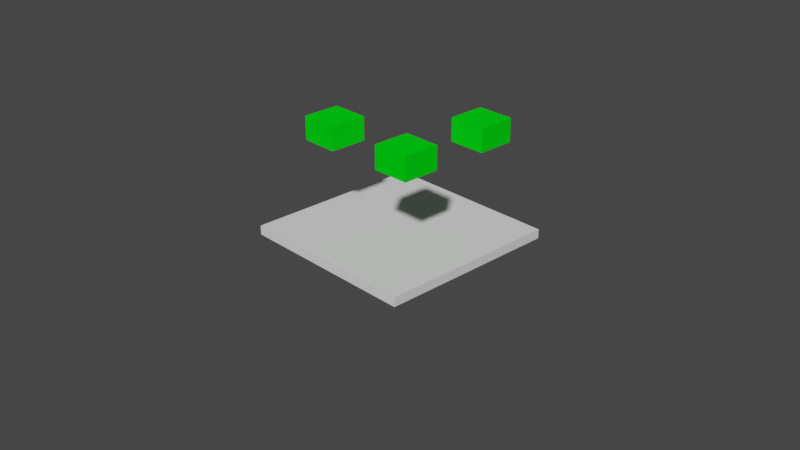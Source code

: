 # Source: test.blend  (saved by Blender 3.3.6; exported with 4.5.12 LTS)
import bpy
from mathutils import Matrix  # noqa: F401  (used for matrix-valued properties, if any)

bpy.ops.wm.read_factory_settings(use_empty=True)
scene = bpy.context.scene
scene.name = 'Scene'

# ---- collections
col_collection = bpy.data.collections.new('Collection'); scene.collection.children.link(col_collection)

# ---- materials (node trees are filled in below, after node groups)
mat_material = bpy.data.materials.new('Material')
mat_material.alpha_threshold = 0.0
mat_material.use_transparent_shadow = False
mat_material.diffuse_color = (0.0, 0.8, 0.006088, 1.0)
mat_material.roughness = 0.5
mat_material.line_color = (0.0, 0.0, 0.0, 1.0)
mat_material_001 = bpy.data.materials.new('Material.001')
mat_material_001.alpha_threshold = 0.0
mat_material_001.use_transparent_shadow = False
mat_material_001.diffuse_color = (0.0, 0.8, 0.006088, 1.0)
mat_material_001.roughness = 0.5
mat_material_001.line_color = (0.0, 0.0, 0.0, 1.0)
mat_material_002 = bpy.data.materials.new('Material.002')
mat_material_002.alpha_threshold = 0.0
mat_material_002.use_transparent_shadow = False
mat_material_002.diffuse_color = (0.0, 0.8, 0.006088, 1.0)
mat_material_002.roughness = 0.5
mat_material_002.line_color = (0.0, 0.0, 0.0, 1.0)

# ---- material node trees

# ---- world
world_world = bpy.data.worlds.new('World'); scene.world = world_world
world_world.use_nodes = True; world_world.node_tree.nodes.clear()
_N = world_world.node_tree.nodes; _L = world_world.node_tree.links
n0 = _N.new('ShaderNodeOutputWorld'); n0.name = 'World Output'; n0.location = (300, 300)
n1 = _N.new('ShaderNodeBackground'); n1.name = 'Background'; n1.location = (10, 300)
n1.inputs[0].default_value = (0.05088, 0.05088, 0.05088, 1.0)
_L.new(n1.outputs[0], n0.inputs[0])
n0.is_active_output = True
world_world.color = (0.05088, 0.05088, 0.05088)
world_world.use_sun_shadow = False
world_world.sun_shadow_jitter_overblur = 0.0

# ---- cameras
cam_camera = bpy.data.cameras.new('Camera')
cam_camera.clip_end = 100.0
cam_camera.ortho_scale = 7.314

# ---- meshes
me_cube = bpy.data.meshes.new('Cube')
me_cube.from_pydata([(-0.9715, -1.423, 1.0), (-0.9715, -1.423, -1.0), (-0.9715, -3.423, 1.0), (-0.9715, -3.423, -1.0), (-2.972, -1.423, 1.0), (-2.972, -1.423, -1.0), (-2.972, -3.423, 1.0), (-2.972, -3.423, -1.0)], [], [(0, 4, 6, 2), (3, 2, 6, 7), (7, 6, 4, 5), (5, 1, 3, 7), (1, 0, 2, 3), (5, 4, 0, 1)])
_uv = me_cube.uv_layers.new(name='UVMap')
_uv.uv.foreach_set('vector', [0.625, 0.5, 0.875, 0.5, 0.875, 0.75, 0.625, 0.75, 0.375, 0.75, 0.625, 0.75, 0.625, 1.0, 0.375, 1.0, 0.375, 0.0, 0.625, 0.0, 0.625, 0.25, 0.375, 0.25, 0.125, 0.5, 0.375, 0.5, 0.375, 0.75, 0.125, 0.75, 0.375, 0.5, 0.625, 0.5, 0.625, 0.75, 0.375, 0.75, 0.375, 0.25, 0.625, 0.25, 0.625, 0.5, 0.375, 0.5])
me_cube.materials.append(mat_material)
me_cube.use_mirror_vertex_groups = False
me_cube.update()
me_cube_001 = bpy.data.meshes.new('Cube.001')
me_cube_001.from_pydata([(-3.0, -4.016, -0.1907), (-3.0, -4.016, 0.1907), (-3.0, 4.016, -0.1907), (-3.0, 4.016, 0.1907), (3.0, -4.016, -0.1907), (3.0, -4.016, 0.1907), (3.0, 4.016, -0.1907), (3.0, 4.016, 0.1907)], [], [(0, 1, 3, 2), (2, 3, 7, 6), (6, 7, 5, 4), (4, 5, 1, 0), (2, 6, 4, 0), (7, 3, 1, 5)])
_uv = me_cube_001.uv_layers.new(name='UVMap')
_uv.uv.foreach_set('vector', [0.375, 0.0, 0.625, 0.0, 0.625, 0.25, 0.375, 0.25, 0.375, 0.25, 0.625, 0.25, 0.625, 0.5, 0.375, 0.5, 0.375, 0.5, 0.625, 0.5, 0.625, 0.75, 0.375, 0.75, 0.375, 0.75, 0.625, 0.75, 0.625, 1.0, 0.375, 1.0, 0.125, 0.5, 0.375, 0.5, 0.375, 0.75, 0.125, 0.75, 0.625, 0.5, 0.875, 0.5, 0.875, 0.75, 0.625, 0.75])
me_cube_001.update()
me_cube_002 = bpy.data.meshes.new('Cube.002')
me_cube_002.from_pydata([(-0.9715, -1.423, 1.0), (-0.9715, -1.423, -1.0), (-0.9715, -3.423, 1.0), (-0.9715, -3.423, -1.0), (-2.972, -1.423, 1.0), (-2.972, -1.423, -1.0), (-2.972, -3.423, 1.0), (-2.972, -3.423, -1.0)], [], [(0, 4, 6, 2), (3, 2, 6, 7), (7, 6, 4, 5), (5, 1, 3, 7), (1, 0, 2, 3), (5, 4, 0, 1)])
_uv = me_cube_002.uv_layers.new(name='UVMap')
_uv.uv.foreach_set('vector', [0.625, 0.5, 0.875, 0.5, 0.875, 0.75, 0.625, 0.75, 0.375, 0.75, 0.625, 0.75, 0.625, 1.0, 0.375, 1.0, 0.375, 0.0, 0.625, 0.0, 0.625, 0.25, 0.375, 0.25, 0.125, 0.5, 0.375, 0.5, 0.375, 0.75, 0.125, 0.75, 0.375, 0.5, 0.625, 0.5, 0.625, 0.75, 0.375, 0.75, 0.375, 0.25, 0.625, 0.25, 0.625, 0.5, 0.375, 0.5])
me_cube_002.materials.append(mat_material_001)
me_cube_002.use_mirror_vertex_groups = False
me_cube_002.update()
me_cube_003 = bpy.data.meshes.new('Cube.003')
me_cube_003.from_pydata([(-0.9715, -1.423, 1.0), (-0.9715, -1.423, -1.0), (-0.9715, -3.423, 1.0), (-0.9715, -3.423, -1.0), (-2.972, -1.423, 1.0), (-2.972, -1.423, -1.0), (-2.972, -3.423, 1.0), (-2.972, -3.423, -1.0)], [], [(0, 4, 6, 2), (3, 2, 6, 7), (7, 6, 4, 5), (5, 1, 3, 7), (1, 0, 2, 3), (5, 4, 0, 1)])
_uv = me_cube_003.uv_layers.new(name='UVMap')
_uv.uv.foreach_set('vector', [0.625, 0.5, 0.875, 0.5, 0.875, 0.75, 0.625, 0.75, 0.375, 0.75, 0.625, 0.75, 0.625, 1.0, 0.375, 1.0, 0.375, 0.0, 0.625, 0.0, 0.625, 0.25, 0.375, 0.25, 0.125, 0.5, 0.375, 0.5, 0.375, 0.75, 0.125, 0.75, 0.375, 0.5, 0.625, 0.5, 0.625, 0.75, 0.375, 0.75, 0.375, 0.25, 0.625, 0.25, 0.625, 0.5, 0.375, 0.5])
me_cube_003.materials.append(mat_material_002)
me_cube_003.use_mirror_vertex_groups = False
me_cube_003.update()

# ---- objects
ob_pioneer_001 = bpy.data.objects.new('Pioneer.001', me_cube)
ob_camera = bpy.data.objects.new('Camera', cam_camera)
ob_cube = bpy.data.objects.new('Cube', me_cube_001)
ob_pioneer_002 = bpy.data.objects.new('Pioneer.002', me_cube_002)
ob_pioneer_003 = bpy.data.objects.new('Pioneer.003', me_cube_003)

# ---- transforms, parenting, visibility, modifiers, constraints
ob_pioneer_001.location = (0.0, 0.0, 1.0)
ob_pioneer_001.scale = (0.2, 0.2, 0.125)
ob_pioneer_001.lock_rotations_4d = False
ob_pioneer_001.empty_display_type = 'ARROWS'
ob_pioneer_001.lineart.crease_threshold = 0.0
ob_camera.location = (7.359, -6.926, 4.958)
ob_camera.rotation_euler = (1.109, 0.0, 0.8149)
ob_camera.lock_rotations_4d = False
ob_camera.empty_display_type = 'ARROWS'
ob_camera.color = (0.0, 0.0, 0.0, 0.0)
ob_camera.display_type = 'WIRE'
ob_camera.lineart.crease_threshold = 0.0
ob_cube.location = (0.0, 0.0, -0.15)
ob_cube.rotation_euler = (-3.142, -0.0, 0.0)
ob_cube.scale = (0.3333, 0.249, 0.2621)
ob_pioneer_002.location = (1.0, 0.0, 1.0)
ob_pioneer_002.scale = (0.2, 0.2, 0.125)
ob_pioneer_002.lock_rotations_4d = False
ob_pioneer_002.empty_display_type = 'ARROWS'
ob_pioneer_002.lineart.crease_threshold = 0.0
ob_pioneer_003.location = (1.0, 1.0, 1.0)
ob_pioneer_003.scale = (0.2, 0.2, 0.125)
ob_pioneer_003.lock_rotations_4d = False
ob_pioneer_003.empty_display_type = 'ARROWS'
ob_pioneer_003.lineart.crease_threshold = 0.0

# ---- collection membership
col_collection.objects.link(ob_pioneer_001)
col_collection.objects.link(ob_camera)
col_collection.objects.link(ob_cube)
col_collection.objects.link(ob_pioneer_002)
col_collection.objects.link(ob_pioneer_003)

# ---- scene / render settings (as saved in the file)
scene.camera = ob_camera
scene.frame_start = 1; scene.frame_end = 160; scene.frame_set(160)
scene.render.engine = 'BLENDER_EEVEE_NEXT'
scene.render.fps = 10
scene.cycles.sampling_pattern = 'TABULATED_SOBOL'
scene.cycles.use_light_tree = False
scene.view_settings.view_transform = 'Filmic'
bpy.context.view_layer.update()

# ---- added for rendering (the .blend has no usable light): sun
light_auto_sun = bpy.data.lights.new('AutoSun', 'SUN')
light_auto_sun.energy = 3.0
light_auto_sun.angle = 0.0523599
ob_auto_sun = bpy.data.objects.new('AutoSun', light_auto_sun)
scene.collection.objects.link(ob_auto_sun)
ob_auto_sun.rotation_euler = (0.872665, 0.174533, 0.523599)
bpy.context.view_layer.update()
